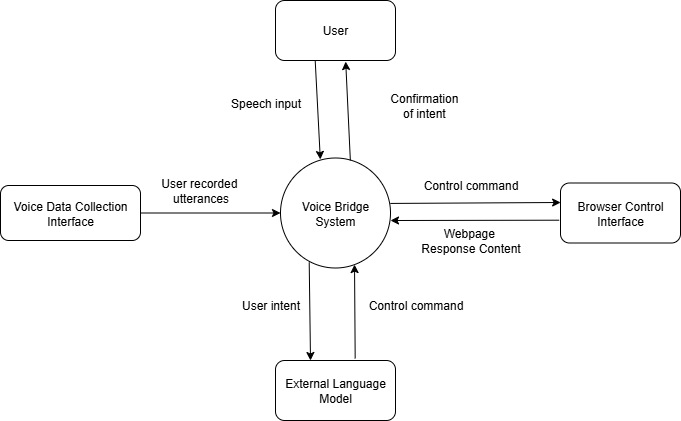

The diagram above was exported from draw.io. Its source (the exported page's mxGraphModel, read from the mxfile embedded in the PNG):
<mxGraphModel dx="393" dy="249" grid="1" gridSize="10" guides="1" tooltips="1" connect="1" arrows="1" fold="1" page="1" pageScale="1" pageWidth="850" pageHeight="1100" math="0" shadow="0">
  <root>
    <mxCell id="0" />
    <mxCell id="1" parent="0" />
    <mxCell id="g_jrvB7dbGlWMC_45Fn9-1" value="Voice Bridge System" style="ellipse;whiteSpace=wrap;html=1;aspect=fixed;" vertex="1" parent="1">
      <mxGeometry x="350" y="187.5" width="110" height="110" as="geometry" />
    </mxCell>
    <mxCell id="g_jrvB7dbGlWMC_45Fn9-2" value="User" style="rounded=1;whiteSpace=wrap;html=1;" vertex="1" parent="1">
      <mxGeometry x="345" y="30" width="120" height="60" as="geometry" />
    </mxCell>
    <mxCell id="g_jrvB7dbGlWMC_45Fn9-3" value="Browser Control Interface" style="rounded=1;whiteSpace=wrap;html=1;" vertex="1" parent="1">
      <mxGeometry x="630" y="212.5" width="120" height="60" as="geometry" />
    </mxCell>
    <mxCell id="g_jrvB7dbGlWMC_45Fn9-4" value="External Language Model" style="rounded=1;whiteSpace=wrap;html=1;" vertex="1" parent="1">
      <mxGeometry x="345" y="390" width="120" height="60" as="geometry" />
    </mxCell>
    <mxCell id="g_jrvB7dbGlWMC_45Fn9-5" value="Voice Data Collection Interface" style="rounded=1;whiteSpace=wrap;html=1;" vertex="1" parent="1">
      <mxGeometry x="70" y="215" width="140" height="55" as="geometry" />
    </mxCell>
    <mxCell id="g_jrvB7dbGlWMC_45Fn9-7" value="" style="endArrow=classic;html=1;rounded=0;exitX=1;exitY=0.5;exitDx=0;exitDy=0;entryX=0;entryY=0.5;entryDx=0;entryDy=0;" edge="1" parent="1" source="g_jrvB7dbGlWMC_45Fn9-5" target="g_jrvB7dbGlWMC_45Fn9-1">
      <mxGeometry width="50" height="50" relative="1" as="geometry">
        <mxPoint x="290" y="280" as="sourcePoint" />
        <mxPoint x="340" y="230" as="targetPoint" />
      </mxGeometry>
    </mxCell>
    <mxCell id="g_jrvB7dbGlWMC_45Fn9-8" value="User recorded&amp;nbsp;&lt;div&gt;utterances&lt;/div&gt;" style="text;html=1;align=center;verticalAlign=middle;resizable=0;points=[];autosize=1;strokeColor=none;fillColor=none;" vertex="1" parent="1">
      <mxGeometry x="220" y="200" width="100" height="40" as="geometry" />
    </mxCell>
    <mxCell id="g_jrvB7dbGlWMC_45Fn9-9" value="" style="endArrow=classic;html=1;rounded=0;entryX=0.362;entryY=0.013;entryDx=0;entryDy=0;entryPerimeter=0;exitX=0.331;exitY=1.006;exitDx=0;exitDy=0;exitPerimeter=0;" edge="1" parent="1" source="g_jrvB7dbGlWMC_45Fn9-2" target="g_jrvB7dbGlWMC_45Fn9-1">
      <mxGeometry width="50" height="50" relative="1" as="geometry">
        <mxPoint x="330" y="220" as="sourcePoint" />
        <mxPoint x="430" y="221" as="targetPoint" />
      </mxGeometry>
    </mxCell>
    <mxCell id="g_jrvB7dbGlWMC_45Fn9-11" value="Speech input" style="text;html=1;align=center;verticalAlign=middle;resizable=0;points=[];autosize=1;strokeColor=none;fillColor=none;" vertex="1" parent="1">
      <mxGeometry x="290" y="118" width="90" height="30" as="geometry" />
    </mxCell>
    <mxCell id="g_jrvB7dbGlWMC_45Fn9-12" value="" style="endArrow=classic;html=1;rounded=0;exitX=0.635;exitY=0.022;exitDx=0;exitDy=0;entryX=0.585;entryY=1.018;entryDx=0;entryDy=0;entryPerimeter=0;exitPerimeter=0;" edge="1" parent="1" source="g_jrvB7dbGlWMC_45Fn9-1" target="g_jrvB7dbGlWMC_45Fn9-2">
      <mxGeometry width="50" height="50" relative="1" as="geometry">
        <mxPoint x="455" y="148" as="sourcePoint" />
        <mxPoint x="455" y="249" as="targetPoint" />
      </mxGeometry>
    </mxCell>
    <mxCell id="g_jrvB7dbGlWMC_45Fn9-13" value="Confirmation&amp;nbsp;&lt;div&gt;of intent&amp;nbsp;&lt;/div&gt;" style="text;html=1;align=center;verticalAlign=middle;resizable=0;points=[];autosize=1;strokeColor=none;fillColor=none;" vertex="1" parent="1">
      <mxGeometry x="450" y="115" width="90" height="40" as="geometry" />
    </mxCell>
    <mxCell id="g_jrvB7dbGlWMC_45Fn9-14" value="" style="endArrow=classic;html=1;rounded=0;exitX=0.998;exitY=0.413;exitDx=0;exitDy=0;entryX=0.001;entryY=0.325;entryDx=0;entryDy=0;entryPerimeter=0;exitPerimeter=0;" edge="1" parent="1" source="g_jrvB7dbGlWMC_45Fn9-1" target="g_jrvB7dbGlWMC_45Fn9-3">
      <mxGeometry width="50" height="50" relative="1" as="geometry">
        <mxPoint x="520" y="220" as="sourcePoint" />
        <mxPoint x="570" y="170" as="targetPoint" />
      </mxGeometry>
    </mxCell>
    <mxCell id="g_jrvB7dbGlWMC_45Fn9-15" value="Control command" style="text;html=1;align=center;verticalAlign=middle;resizable=0;points=[];autosize=1;strokeColor=none;fillColor=none;" vertex="1" parent="1">
      <mxGeometry x="480" y="200" width="120" height="30" as="geometry" />
    </mxCell>
    <mxCell id="g_jrvB7dbGlWMC_45Fn9-16" value="" style="endArrow=classic;html=1;rounded=0;exitX=0.261;exitY=0.949;exitDx=0;exitDy=0;exitPerimeter=0;" edge="1" parent="1" source="g_jrvB7dbGlWMC_45Fn9-1">
      <mxGeometry width="50" height="50" relative="1" as="geometry">
        <mxPoint x="310" y="401" as="sourcePoint" />
        <mxPoint x="380" y="390" as="targetPoint" />
      </mxGeometry>
    </mxCell>
    <mxCell id="g_jrvB7dbGlWMC_45Fn9-17" value="User intent" style="text;html=1;align=center;verticalAlign=middle;resizable=0;points=[];autosize=1;strokeColor=none;fillColor=none;" vertex="1" parent="1">
      <mxGeometry x="300" y="320" width="80" height="30" as="geometry" />
    </mxCell>
    <mxCell id="g_jrvB7dbGlWMC_45Fn9-18" value="Control command" style="text;html=1;align=center;verticalAlign=middle;resizable=0;points=[];autosize=1;strokeColor=none;fillColor=none;" vertex="1" parent="1">
      <mxGeometry x="425" y="320" width="120" height="30" as="geometry" />
    </mxCell>
    <mxCell id="g_jrvB7dbGlWMC_45Fn9-19" value="" style="endArrow=classic;html=1;rounded=0;exitX=0.664;exitY=-0.033;exitDx=0;exitDy=0;exitPerimeter=0;entryX=0.673;entryY=0.969;entryDx=0;entryDy=0;entryPerimeter=0;" edge="1" parent="1" source="g_jrvB7dbGlWMC_45Fn9-4" target="g_jrvB7dbGlWMC_45Fn9-1">
      <mxGeometry width="50" height="50" relative="1" as="geometry">
        <mxPoint x="390" y="310" as="sourcePoint" />
        <mxPoint x="440" y="260" as="targetPoint" />
      </mxGeometry>
    </mxCell>
    <mxCell id="g_jrvB7dbGlWMC_45Fn9-20" value="" style="endArrow=classic;html=1;rounded=0;exitX=-0.011;exitY=0.62;exitDx=0;exitDy=0;exitPerimeter=0;" edge="1" parent="1" source="g_jrvB7dbGlWMC_45Fn9-3">
      <mxGeometry width="50" height="50" relative="1" as="geometry">
        <mxPoint x="590" y="240" as="sourcePoint" />
        <mxPoint x="460" y="250" as="targetPoint" />
      </mxGeometry>
    </mxCell>
    <mxCell id="g_jrvB7dbGlWMC_45Fn9-21" value="Webpage&amp;nbsp;&lt;div&gt;Response Content&lt;/div&gt;" style="text;html=1;align=center;verticalAlign=middle;resizable=0;points=[];autosize=1;strokeColor=none;fillColor=none;" vertex="1" parent="1">
      <mxGeometry x="480" y="250" width="120" height="40" as="geometry" />
    </mxCell>
  </root>
</mxGraphModel>